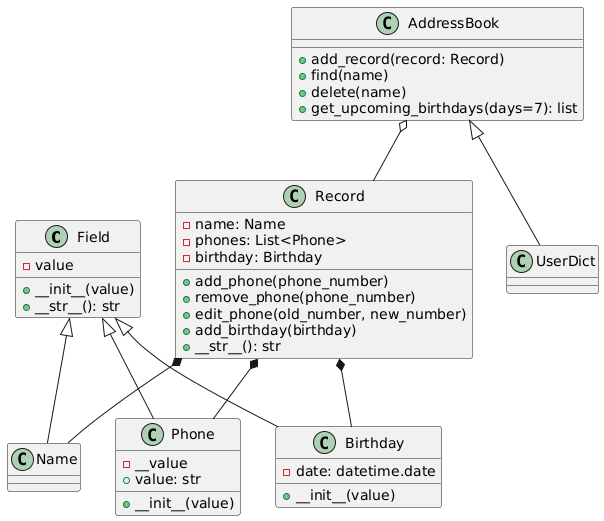

The diagram above was rendered by PlantUML. Its source (embedded in the PNG):
@startuml
class Field {
  - value
  + __init__(value)
  + __str__(): str
}

class Name {
}
class Phone {
  - __value
  + value: str
  + __init__(value)
}
class Birthday {
  - date: datetime.date
  + __init__(value)
}

class Record {
  - name: Name
  - phones: List<Phone>
  - birthday: Birthday
  + add_phone(phone_number)
  + remove_phone(phone_number)
  + edit_phone(old_number, new_number)
  + add_birthday(birthday)
  + __str__(): str
}

class AddressBook {
  + add_record(record: Record)
  + find(name)
  + delete(name)
  + get_upcoming_birthdays(days=7): list
}

Field <|-- Name
Field <|-- Phone
Field <|-- Birthday

Record *-- Name
Record *-- Phone
Record *-- Birthday

AddressBook o-- Record
AddressBook <|-- UserDict
@enduml